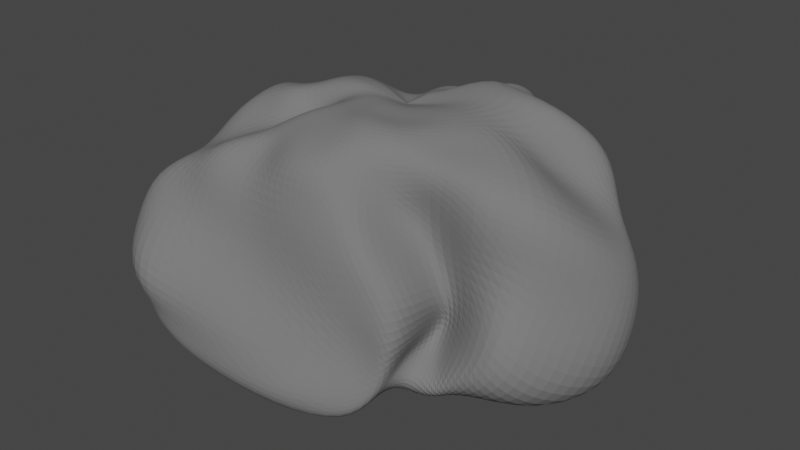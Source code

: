 # Source: Rock3.blend  (saved by Blender 2.93.21; exported with 4.5.12 LTS)
import bpy
from mathutils import Matrix  # noqa: F401  (used for matrix-valued properties, if any)

bpy.ops.wm.read_factory_settings(use_empty=True)
scene = bpy.context.scene
scene.name = 'Scene'

# ---- collections
col_collection = bpy.data.collections.new('Collection'); scene.collection.children.link(col_collection)

# ---- materials (node trees are filled in below, after node groups)
mat_material_001 = bpy.data.materials.new('Material.001')
mat_material_001.use_transparent_shadow = False
mat_material_001.diffuse_color = (0.1789, 0.1789, 0.1789, 1.0)
mat_material_001.roughness = 0.8615
mat_material_001.specular_intensity = 0.4295

# ---- material node trees

# ---- world
world_world = bpy.data.worlds.new('World'); scene.world = world_world
world_world.use_nodes = True; world_world.node_tree.nodes.clear()
_N = world_world.node_tree.nodes; _L = world_world.node_tree.links
n0 = _N.new('ShaderNodeOutputWorld'); n0.name = 'World Output'; n0.location = (300, 300)
n1 = _N.new('ShaderNodeBackground'); n1.name = 'Background'; n1.location = (10, 300)
n1.inputs[0].default_value = (0.05088, 0.05088, 0.05088, 1.0)
_L.new(n1.outputs[0], n0.inputs[0])
n0.is_active_output = True
world_world.color = (0.05088, 0.05088, 0.05088)
world_world.use_sun_shadow = False
world_world.sun_shadow_jitter_overblur = 0.0

# ---- meshes
me_sphere_001 = bpy.data.meshes.new('Sphere.001')
me_sphere_001.from_pydata([(0.05674, 0.09821, 0.5088), (0.05662, 0.2886, 0.5419), (0.1308, 0.4365, 0.4812), (0.1527, 0.571, 0.4657), (0.158, 0.6655, 0.3776), (0.1564, 0.7426, 0.2308), (0.1453, 0.8575, 0.06727), (0.2768, 0.8756, -0.8335), (0.2524, 0.7452, -0.9473), (0.1994, 0.5772, -0.9929), (0.08551, 0.1214, 0.5412), (0.1339, 0.3404, 0.5274), (0.2497, 0.4692, 0.4482), (0.2522, 0.6471, 0.513), (0.2724, 0.7511, 0.4353), (0.2662, 0.8181, 0.2949), (0.2761, 0.8948, 0.1152), (0.3061, 0.9717, -0.09942), (0.36, 0.9897, -0.358), (0.4112, 0.9426, -0.6195), (0.4199, 0.8543, -0.8339), (0.3765, 0.7268, -0.9575), (0.2998, 0.5625, -1.01), (0.2023, 0.3696, -1.013), (0.0688, 0.1263, -0.9658), (0.117, 0.1322, 0.5593), (0.2252, 0.3547, 0.5023), (0.3271, 0.4905, 0.4733), (0.3613, 0.643, 0.4919), (0.4055, 0.7591, 0.4455), (0.3957, 0.7927, 0.316), (0.3877, 0.8137, 0.1405), (0.4421, 0.9051, -0.0725), (0.5127, 0.9245, -0.3366), (0.5509, 0.8768, -0.6076), (0.5351, 0.7942, -0.8227), (0.4727, 0.6761, -0.9542), (0.3792, 0.5231, -1.017), (0.2613, 0.3425, -1.025), (0.115, 0.1174, -0.9761), (0.1516, 0.1301, 0.5645), (0.3041, 0.358, 0.5456), (0.4076, 0.4972, 0.5413), (0.4911, 0.5974, 0.4624), (0.5273, 0.6327, 0.3822), (0.5051, 0.5826, 0.2733), (0.4885, 0.5629, 0.1081), (0.6212, 0.7643, -0.0935), (0.7007, 0.8094, -0.3676), (0.7099, 0.7659, -0.6356), (0.6569, 0.6949, -0.8395), (0.5623, 0.5933, -0.9631), (0.4457, 0.4594, -1.026), (0.3081, 0.3002, -1.034), (0.1547, 0.09889, -0.9853), (0.1876, 0.1173, 0.5615), (0.3765, 0.354, 0.6535), (0.5331, 0.4463, 0.5167), (0.6493, 0.4893, 0.3953), (0.7316, 0.52, 0.3312), (0.7819, 0.5211, 0.2101), (0.8284, 0.5459, 0.02912), (0.8896, 0.6084, -0.1985), (0.9452, 0.6477, -0.4745), (0.895, 0.6166, -0.7135), (0.7876, 0.5631, -0.8893), (0.6489, 0.4821, -0.9895), (0.502, 0.3714, -1.039), (0.3437, 0.2393, -1.038), (0.1882, 0.06932, -0.9932), (0.2224, 0.09744, 0.5574), (0.4557, 0.3111, 0.6663), (0.6782, 0.3947, 0.5038), (0.8804, 0.488, 0.4253), (1.038, 0.5793, 0.2961), (1.102, 0.5369, 0.1004), (1.115, 0.4277, -0.1227), (1.225, 0.4682, -0.3726), (1.214, 0.4519, -0.6319), (1.088, 0.421, -0.822), (0.9047, 0.38, -0.9468), (0.7154, 0.3237, -1.014), (0.5393, 0.2488, -1.047), (0.3707, 0.1583, -1.039), (0.2168, 0.02815, -0.9984), (0.25, 0.07176, 0.5526), (0.5176, 0.2546, 0.6537), (0.8118, 0.3673, 0.553), (1.068, 0.4578, 0.4025), (1.181, 0.4511, 0.1694), (1.246, 0.3463, -0.03702), (1.417, 0.3477, -0.2357), (1.472, 0.2829, -0.5136), (1.427, 0.2192, -0.7662), (1.238, 0.1797, -0.9103), (0.9835, 0.1462, -0.9816), (0.7516, 0.1253, -1.023), (0.5568, 0.1008, -1.044), (0.397, 0.06042, -1.038), (0.2421, -0.0234, -1.001), (0.265, 0.03972, 0.5439), (0.5486, 0.1834, 0.6269), (0.8742, 0.3012, 0.5697), (1.104, 0.3461, 0.298), (1.228, 0.2854, 0.06935), (1.443, 0.2412, -0.06344), (1.54, 0.1776, -0.2827), (1.564, 0.06844, -0.5504), (1.518, -0.01238, -0.8071), (1.312, -0.06403, -0.9393), (1.015, -0.09845, -0.9777), (0.7602, -0.08716, -1.009), (0.5758, -0.06303, -1.033), (0.4265, -0.04958, -1.034), (0.2657, -0.08391, -1.002), (0.2662, 0.003488, 0.536), (0.5425, 0.09674, 0.595), (0.8379, 0.191, 0.5295), (1.027, 0.2045, 0.2185), (1.263, 0.1398, 0.08469), (1.461, 0.06648, -0.03382), (1.522, -0.02019, -0.2392), (1.527, -0.1626, -0.4714), (1.49, -0.2846, -0.7526), (1.317, -0.3566, -0.9099), (0.9953, -0.3474, -0.9225), (0.7751, -0.2996, -0.9701), (0.6137, -0.2331, -1.014), (0.4627, -0.1655, -1.028), (0.2884, -0.1516, -1.002), (0.2554, -0.03421, 0.5346), (0.5018, 0.002946, 0.5742), (0.7619, 0.04661, 0.5184), (0.9488, 0.03794, 0.2973), (1.215, -0.05882, 0.2225), (1.381, -0.1661, 0.1047), (1.395, -0.2435, -0.0895), (1.336, -0.3653, -0.3097), (1.368, -0.571, -0.5832), (1.225, -0.6311, -0.7721), (0.9811, -0.5741, -0.8383), (0.8049, -0.4992, -0.9089), (0.6596, -0.3999, -0.977), (0.5025, -0.2821, -1.017), (0.3101, -0.2242, -1.0), (0.2359, -0.0717, 0.5366), (0.4393, -0.08876, 0.5617), (0.6674, -0.09496, 0.5387), (0.8672, -0.1297, 0.4969), (1.043, -0.2438, 0.4029), (1.175, -0.3887, 0.2842), (1.187, -0.4504, 0.101), (1.146, -0.5308, -0.1322), (1.171, -0.705, -0.3588), (1.097, -0.7627, -0.5892), (0.9677, -0.7336, -0.7371), (0.842, -0.6659, -0.8395), (0.7053, -0.5504, -0.9297), (0.5374, -0.4034, -0.9929), (0.3255, -0.2981, -0.9937), (0.2094, -0.1077, 0.5379), (0.376, -0.1739, 0.5485), (0.5398, -0.2157, 0.5365), (0.685, -0.279, 0.4834), (0.8007, -0.3873, 0.4442), (0.8763, -0.5136, 0.3661), (0.8984, -0.5795, 0.1972), (0.8537, -0.5215, -0.06506), (0.8918, -0.5398, -0.3122), (0.929, -0.6553, -0.4995), (0.907, -0.7636, -0.6538), (0.872, -0.7865, -0.7791), (0.7417, -0.6729, -0.8838), (0.5635, -0.5259, -0.9583), (0.3306, -0.3685, -0.9815), (0.1793, -0.1414, 0.5401), (0.3142, -0.2547, 0.5278), (0.4234, -0.3223, 0.5335), (0.5242, -0.4014, 0.4731), (0.6124, -0.5058, 0.4151), (0.605, -0.5319, 0.3055), (0.5368, -0.4546, 0.1068), (0.5875, -0.4577, -0.1108), (0.6971, -0.4653, -0.3208), (0.7172, -0.4525, -0.4727), (0.7063, -0.5501, -0.6069), (0.8124, -0.7903, -0.721), (0.7585, -0.777, -0.8392), (0.5692, -0.6375, -0.9194), (0.3208, -0.4294, -0.9658), (0.1446, -0.1712, 0.5423), (0.2356, -0.3164, 0.5252), (0.3143, -0.4146, 0.5333), (0.3904, -0.5087, 0.499), (0.4275, -0.5708, 0.3985), (0.4018, -0.5823, 0.2417), (0.4137, -0.617, 0.1053), (0.5725, -0.7051, -0.07293), (0.7319, -0.7534, -0.2759), (0.6499, -0.5174, -0.4659), (0.6421, -0.5601, -0.5871), (0.68, -0.7213, -0.6719), (0.6881, -0.825, -0.7655), (0.5369, -0.7193, -0.8887), (0.2924, -0.4756, -0.9488), (0.1032, -0.1888, 0.5486), (0.1535, -0.3462, 0.536), (0.2073, -0.475, 0.5562), (0.2609, -0.5846, 0.516), (0.2918, -0.675, 0.4229), (0.3075, -0.7465, 0.2873), (0.3762, -0.8809, 0.1701), (0.5132, -0.9225, -0.03287), (0.679, -0.9173, -0.2671), (0.7414, -0.9082, -0.4552), (0.6286, -0.7552, -0.5889), (0.6573, -0.8538, -0.6582), (0.6204, -0.8881, -0.7695), (0.4941, -0.7819, -0.8878), (0.2576, -0.5136, -0.9378), (0.06443, -0.1955, 0.5541), (0.07992, -0.3608, 0.5499), (0.1075, -0.5007, 0.5643), (0.1371, -0.6265, 0.517), (0.1624, -0.7523, 0.4557), (0.1803, -0.8667, 0.3546), (0.2031, -0.9198, 0.1766), (0.3243, -0.9794, -0.0327), (0.5278, -0.9613, -0.2868), (0.6606, -0.9629, -0.5097), (0.666, -0.9626, -0.6633), (0.6125, -0.9776, -0.7716), (0.5432, -0.9567, -0.8569), (0.4407, -0.8281, -0.919), (0.2188, -0.5452, -0.9342), (0.02933, -0.1962, 0.5587), (0.01518, -0.3623, 0.5533), (0.0107, -0.505, 0.5495), (0.01324, -0.6331, 0.5038), (0.01414, -0.7693, 0.4492), (0.002264, -0.9097, 0.3656), (0.00527, -0.95, 0.1824), (0.137, -1.001, -0.04403), (0.3883, -1.01, -0.3217), (0.5245, -0.9526, -0.6096), (0.5177, -1.029, -0.7988), (0.4933, -1.107, -0.9438), (0.4357, -1.037, -0.9976), (0.3508, -0.8581, -0.9748), (0.1715, -0.5691, -0.9355), (-0.003024, -0.1932, 0.5627), (-0.04599, -0.3554, 0.5492), (-0.0821, -0.4968, 0.5371), (-0.1088, -0.6261, 0.5007), (-0.1383, -0.7696, 0.4509), (-0.1854, -0.8777, 0.3554), (-0.1945, -0.9628, 0.1832), (-0.06542, -1.005, -0.05767), (0.1831, -1.047, -0.3644), (0.2899, -1.122, -0.6503), (0.2165, -1.296, -0.8215), (0.09455, -1.272, -0.9361), (0.1102, -1.149, -0.9995), (0.1959, -0.894, -1.009), (0.1115, -0.5854, -0.9375), (-0.0334, -0.1872, 0.565), (-0.1035, -0.3422, 0.5462), (-0.1719, -0.4807, 0.5408), (-0.2268, -0.6062, 0.4998), (-0.2881, -0.7174, 0.4371), (-0.3664, -0.7732, 0.3081), (-0.4086, -0.9361, 0.1864), (-0.363, -1.011, -0.05567), (-0.1774, -1.092, -0.3597), (-0.1644, -1.289, -0.578), (-0.3893, -1.32, -0.748), (-0.5076, -1.32, -0.8466), (-0.4249, -1.226, -0.9298), (-0.03591, -0.9671, -0.9928), (0.03717, -0.5963, -0.9349), (-0.06181, -0.1787, 0.5665), (-0.1574, -0.3248, 0.5437), (-0.255, -0.4564, 0.532), (-0.3369, -0.583, 0.5019), (-0.4283, -0.6816, 0.4121), (-0.5458, -0.8664, 0.3502), (-0.6266, -0.987, 0.2085), (-0.6641, -1.042, -0.03351), (-0.6324, -1.217, -0.2753), (-0.6061, -1.303, -0.4969), (-0.6736, -1.304, -0.6576), (-0.7468, -1.321, -0.7582), (-0.7014, -1.207, -0.8437), (-0.3462, -0.992, -0.9475), (-0.04717, -0.5981, -0.925), (-0.08804, -0.167, 0.5676), (-0.2091, -0.3003, 0.534), (-0.3278, -0.4041, 0.4573), (-0.4235, -0.5136, 0.4105), (-0.539, -0.6529, 0.3601), (-0.6685, -0.8496, 0.3528), (-0.7865, -0.9424, 0.2075), (-0.9026, -1.02, -0.001648), (-0.9324, -1.277, -0.1822), (-0.882, -1.428, -0.3924), (-0.8599, -1.333, -0.5725), (-0.8828, -1.29, -0.6435), (-0.8818, -1.251, -0.7778), (-0.5903, -0.9549, -0.8983), (-0.1334, -0.5818, -0.9084), (-0.1133, -0.1529, 0.571), (-0.2591, -0.2654, 0.5235), (-0.3979, -0.3344, 0.3646), (-0.4997, -0.4293, 0.3319), (-0.6094, -0.5612, 0.3091), (-0.7218, -0.6911, 0.2627), (-0.9032, -0.8549, 0.2165), (-1.128, -1.019, 0.08629), (-1.178, -1.107, -0.1821), (-1.141, -1.231, -0.3914), (-1.035, -1.203, -0.5395), (-0.9719, -1.176, -0.5851), (-1.001, -1.222, -0.7361), (-0.7134, -0.8794, -0.8624), (-0.2177, -0.5447, -0.8877), (0.05543, -0.04989, 0.4931), (-0.1374, -0.1347, 0.5757), (-0.3099, -0.2238, 0.531), (-0.4657, -0.2801, 0.3958), (-0.6028, -0.3783, 0.451), (-0.7059, -0.451, 0.3465), (-0.8365, -0.578, 0.2982), (-0.9469, -0.7171, 0.1627), (-1.159, -0.8743, 0.02106), (-1.271, -0.9531, -0.1865), (-1.285, -1.011, -0.3844), (-1.201, -1.079, -0.5316), (-1.136, -1.167, -0.626), (-1.075, -1.098, -0.7451), (-0.7772, -0.782, -0.8365), (-0.289, -0.485, -0.8752), (-0.1586, -0.1121, 0.5795), (-0.3584, -0.18, 0.5687), (-0.5164, -0.2376, 0.5138), (-0.6818, -0.2897, 0.5042), (-0.8396, -0.3456, 0.4374), (-0.9728, -0.4431, 0.3708), (-1.044, -0.5546, 0.2008), (-1.037, -0.6516, -0.05264), (-1.205, -0.7314, -0.2323), (-1.342, -0.802, -0.3808), (-1.281, -0.9093, -0.5135), (-1.185, -0.9893, -0.6186), (-1.077, -0.8646, -0.7541), (-0.7946, -0.6559, -0.8157), (-0.339, -0.4066, -0.874), (-0.1726, -0.08629, 0.5798), (-0.3938, -0.1181, 0.5874), (-0.5444, -0.1501, 0.5192), (-0.7161, -0.173, 0.4794), (-0.8902, -0.1624, 0.4801), (-0.9813, -0.2023, 0.34), (-1.067, -0.2571, 0.1651), (-1.125, -0.298, -0.05274), (-1.28, -0.3776, -0.2509), (-1.359, -0.5281, -0.3933), (-1.275, -0.6738, -0.5052), (-1.198, -0.72, -0.6566), (-1.045, -0.6398, -0.7572), (-0.7477, -0.4757, -0.8368), (-0.3651, -0.3165, -0.8814), (-0.1748, -0.05851, 0.5759), (-0.3989, -0.05064, 0.5805), (-0.5508, -0.0452, 0.5056), (-0.6942, -0.03572, 0.4154), (-0.8358, 0.0273, 0.4001), (-0.9389, 0.07353, 0.2913), (-1.036, 0.07823, 0.09936), (-1.074, 0.09484, -0.1315), (-1.109, 0.09717, -0.3804), (-1.131, -0.05918, -0.5742), (-1.126, -0.2482, -0.6871), (-1.059, -0.3384, -0.7732), (-0.8954, -0.3133, -0.8481), (-0.6729, -0.2425, -0.8944), (-0.3622, -0.2262, -0.8929), (-0.161, -0.03155, 0.567), (-0.3751, 0.008254, 0.5735), (-0.5231, 0.04658, 0.4957), (-0.6643, 0.1012, 0.426), (-0.8208, 0.203, 0.3957), (-0.9276, 0.272, 0.2811), (-0.9483, 0.3023, 0.08156), (-0.9712, 0.3636, -0.1378), (-1.035, 0.439, -0.3889), (-0.9815, 0.4097, -0.6474), (-0.9123, 0.2871, -0.8437), (-0.8491, 0.167, -0.9335), (-0.7356, 0.06473, -0.9572), (-0.5763, -0.02818, -0.9419), (-0.3314, -0.1449, -0.9024), (-0.1327, -0.008238, 0.5521), (-0.3207, 0.05283, 0.5549), (-0.4654, 0.1196, 0.5099), (-0.5847, 0.2085, 0.4696), (-0.7043, 0.2957, 0.3798), (-0.7701, 0.3492, 0.2302), (-0.7891, 0.3962, 0.06073), (-0.8028, 0.4756, -0.1212), (-0.8248, 0.5694, -0.3398), (-0.7916, 0.5939, -0.5894), (-0.7109, 0.5527, -0.7906), (-0.6366, 0.4535, -0.9062), (-0.5583, 0.307, -0.9529), (-0.4613, 0.1283, -0.9467), (-0.2913, -0.0708, -0.9046), (-0.09344, 0.01087, 0.5261), (-0.2471, 0.08578, 0.5248), (-0.3704, 0.1619, 0.4938), (-0.4379, 0.2489, 0.4241), (-0.4983, 0.3275, 0.3164), (-0.5558, 0.3992, 0.1802), (-0.5967, 0.4712, 0.04205), (-0.6125, 0.5529, -0.1192), (-0.6118, 0.6425, -0.3218), (-0.5992, 0.6999, -0.5589), (-0.5336, 0.6681, -0.7636), (-0.4457, 0.5799, -0.8878), (-0.3707, 0.4384, -0.9459), (-0.3275, 0.2341, -0.9486), (-0.2381, -0.006266, -0.9079), (-0.04879, 0.02782, 0.4953), (-0.1635, 0.1175, 0.4965), (-0.2364, 0.1897, 0.4406), (-0.2594, 0.2721, 0.3589), (-0.2948, 0.3342, 0.2336), (-0.3261, 0.3877, 0.08583), (-0.3481, 0.4554, -0.04617), (-0.342, 0.5274, -0.1869), (-0.3377, 0.6018, -0.3598), (-0.3837, 0.7819, -0.5554), (-0.3318, 0.7493, -0.7604), (-0.2706, 0.6481, -0.8866), (-0.2068, 0.5117, -0.9449), (-0.1891, 0.3103, -0.9517), (-0.1755, 0.04608, -0.9161), (-0.008138, 0.04779, 0.4806), (-0.07572, 0.1583, 0.4791), (-0.07663, 0.2123, 0.3825), (-0.02617, 0.2282, 0.2388), (-0.06675, 0.3701, 0.1907), (-0.1335, 0.5344, 0.1329), (-0.1832, 0.6646, 0.01423), (-0.1933, 0.767, -0.1461), (-0.1912, 0.8441, -0.3404), (-0.167, 0.8766, -0.5693), (-0.1151, 0.8138, -0.7747), (-0.08309, 0.6999, -0.8952), (-0.06222, 0.5511, -0.9523), (-0.0625, 0.3592, -0.9659), (-0.1093, 0.08524, -0.9278), (0.02558, 0.07303, 0.4903), (-0.002531, 0.2134, 0.4922), (0.0445, 0.3202, 0.4414), (0.07556, 0.4179, 0.3747), (0.06295, 0.5179, 0.287), (0.04542, 0.623, 0.1595), (0.001492, 0.7655, 0.0261), (-0.01398, 0.8822, -0.1452), (0.0005123, 0.9541, -0.3634), (0.05063, 0.9437, -0.6044), (0.09448, 0.8581, -0.8033), (0.09711, 0.7331, -0.9192), (0.07671, 0.5728, -0.9715), (0.0441, 0.3828, -0.9833), (-0.04445, 0.1112, -0.9411), (0.1524, 0.9569, -0.1274), (0.1868, 1.006, -0.3726), (0.2496, 0.9648, -0.6254), (0.1301, 0.3836, -0.999), (0.01555, 0.1247, -0.954), (0.02584, -0.225, -0.9183)], [], [(5, 4, 14, 15), (479, 9, 22, 23), (6, 5, 15, 16), (480, 479, 23, 24), (476, 6, 16, 17), (0, 325, 10), (481, 480, 24), (477, 476, 17, 18), (1, 0, 10, 11), (478, 477, 18, 19), (2, 1, 11, 12), (7, 478, 19, 20), (3, 2, 12, 13), (8, 7, 20, 21), (4, 3, 13, 14), (9, 8, 21, 22), (21, 20, 35, 36), (14, 13, 28, 29), (22, 21, 36, 37), (15, 14, 29, 30), (23, 22, 37, 38), (16, 15, 30, 31), (24, 23, 38, 39), (17, 16, 31, 32), (10, 325, 25), (481, 24, 39), (18, 17, 32, 33), (11, 10, 25, 26), (19, 18, 33, 34), (12, 11, 26, 27), (20, 19, 34, 35), (13, 12, 27, 28), (481, 39, 54), (33, 32, 47, 48), (26, 25, 40, 41), (34, 33, 48, 49), (27, 26, 41, 42), (35, 34, 49, 50), (28, 27, 42, 43), (36, 35, 50, 51), (29, 28, 43, 44), (37, 36, 51, 52), (30, 29, 44, 45), (38, 37, 52, 53), (31, 30, 45, 46), (39, 38, 53, 54), (32, 31, 46, 47), (25, 325, 40), (52, 51, 66, 67), (45, 44, 59, 60), (53, 52, 67, 68), (46, 45, 60, 61), (54, 53, 68, 69), (47, 46, 61, 62), (40, 325, 55), (481, 54, 69), (48, 47, 62, 63), (41, 40, 55, 56), (49, 48, 63, 64), (42, 41, 56, 57), (50, 49, 64, 65), (43, 42, 57, 58), (51, 50, 65, 66), (44, 43, 58, 59), (56, 55, 70, 71), (64, 63, 78, 79), (57, 56, 71, 72), (65, 64, 79, 80), (58, 57, 72, 73), (66, 65, 80, 81), (59, 58, 73, 74), (67, 66, 81, 82), (60, 59, 74, 75), (68, 67, 82, 83), (61, 60, 75, 76), (69, 68, 83, 84), (62, 61, 76, 77), (55, 325, 70), (481, 69, 84), (63, 62, 77, 78), (75, 74, 89, 90), (83, 82, 97, 98), (76, 75, 90, 91), (84, 83, 98, 99), (77, 76, 91, 92), (70, 325, 85), (481, 84, 99), (78, 77, 92, 93), (71, 70, 85, 86), (79, 78, 93, 94), (72, 71, 86, 87), (80, 79, 94, 95), (73, 72, 87, 88), (81, 80, 95, 96), (74, 73, 88, 89), (82, 81, 96, 97), (94, 93, 108, 109), (87, 86, 101, 102), (95, 94, 109, 110), (88, 87, 102, 103), (96, 95, 110, 111), (89, 88, 103, 104), (97, 96, 111, 112), (90, 89, 104, 105), (98, 97, 112, 113), (91, 90, 105, 106), (99, 98, 113, 114), (92, 91, 106, 107), (85, 325, 100), (481, 99, 114), (93, 92, 107, 108), (86, 85, 100, 101), (113, 112, 127, 128), (106, 105, 120, 121), (114, 113, 128, 129), (107, 106, 121, 122), (100, 325, 115), (481, 114, 129), (108, 107, 122, 123), (101, 100, 115, 116), (109, 108, 123, 124), (102, 101, 116, 117), (110, 109, 124, 125), (103, 102, 117, 118), (111, 110, 125, 126), (104, 103, 118, 119), (112, 111, 126, 127), (105, 104, 119, 120), (117, 116, 131, 132), (125, 124, 139, 140), (118, 117, 132, 133), (126, 125, 140, 141), (119, 118, 133, 134), (127, 126, 141, 142), (120, 119, 134, 135), (128, 127, 142, 143), (121, 120, 135, 136), (129, 128, 143, 144), (122, 121, 136, 137), (115, 325, 130), (481, 129, 144), (123, 122, 137, 138), (116, 115, 130, 131), (124, 123, 138, 139), (136, 135, 150, 151), (144, 143, 158, 159), (137, 136, 151, 152), (130, 325, 145), (481, 144, 159), (138, 137, 152, 153), (131, 130, 145, 146), (139, 138, 153, 154), (132, 131, 146, 147), (140, 139, 154, 155), (133, 132, 147, 148), (141, 140, 155, 156), (134, 133, 148, 149), (142, 141, 156, 157), (135, 134, 149, 150), (143, 142, 157, 158), (155, 154, 169, 170), (148, 147, 162, 163), (156, 155, 170, 171), (149, 148, 163, 164), (157, 156, 171, 172), (150, 149, 164, 165), (158, 157, 172, 173), (151, 150, 165, 166), (159, 158, 173, 174), (152, 151, 166, 167), (145, 325, 160), (481, 159, 174), (153, 152, 167, 168), (146, 145, 160, 161), (154, 153, 168, 169), (147, 146, 161, 162), (174, 173, 188, 189), (167, 166, 181, 182), (160, 325, 175), (481, 174, 189), (168, 167, 182, 183), (161, 160, 175, 176), (169, 168, 183, 184), (162, 161, 176, 177), (170, 169, 184, 185), (163, 162, 177, 178), (171, 170, 185, 186), (164, 163, 178, 179), (172, 171, 186, 187), (165, 164, 179, 180), (173, 172, 187, 188), (166, 165, 180, 181), (186, 185, 200, 201), (179, 178, 193, 194), (187, 186, 201, 202), (180, 179, 194, 195), (188, 187, 202, 203), (181, 180, 195, 196), (189, 188, 203, 204), (182, 181, 196, 197), (175, 325, 190), (481, 189, 204), (183, 182, 197, 198), (176, 175, 190, 191), (184, 183, 198, 199), (177, 176, 191, 192), (185, 184, 199, 200), (178, 177, 192, 193), (190, 325, 205), (481, 204, 219), (198, 197, 212, 213), (191, 190, 205, 206), (199, 198, 213, 214), (192, 191, 206, 207), (200, 199, 214, 215), (193, 192, 207, 208), (201, 200, 215, 216), (194, 193, 208, 209), (202, 201, 216, 217), (195, 194, 209, 210), (203, 202, 217, 218), (196, 195, 210, 211), (204, 203, 218, 219), (197, 196, 211, 212), (209, 208, 223, 224), (217, 216, 231, 232), (210, 209, 224, 225), (218, 217, 232, 233), (211, 210, 225, 226), (219, 218, 233, 234), (212, 211, 226, 227), (205, 325, 220), (481, 219, 234), (213, 212, 227, 228), (206, 205, 220, 221), (214, 213, 228, 229), (207, 206, 221, 222), (215, 214, 229, 230), (208, 207, 222, 223), (216, 215, 230, 231), (228, 227, 242, 243), (221, 220, 235, 236), (229, 228, 243, 244), (222, 221, 236, 237), (230, 229, 244, 245), (223, 222, 237, 238), (231, 230, 245, 246), (224, 223, 238, 239), (232, 231, 246, 247), (225, 224, 239, 240), (233, 232, 247, 248), (226, 225, 240, 241), (234, 233, 248, 249), (227, 226, 241, 242), (220, 325, 235), (481, 234, 249), (247, 246, 261, 262), (240, 239, 254, 255), (248, 247, 262, 263), (241, 240, 255, 256), (249, 248, 263, 264), (242, 241, 256, 257), (235, 325, 250), (481, 249, 264), (243, 242, 257, 258), (236, 235, 250, 251), (244, 243, 258, 259), (237, 236, 251, 252), (245, 244, 259, 260), (238, 237, 252, 253), (246, 245, 260, 261), (239, 238, 253, 254), (251, 250, 265, 266), (259, 258, 273, 274), (252, 251, 266, 267), (260, 259, 274, 275), (253, 252, 267, 268), (261, 260, 275, 276), (254, 253, 268, 269), (262, 261, 276, 277), (255, 254, 269, 270), (263, 262, 277, 278), (256, 255, 270, 271), (264, 263, 278, 279), (257, 256, 271, 272), (250, 325, 265), (481, 264, 279), (258, 257, 272, 273), (270, 269, 284, 285), (278, 277, 292, 293), (271, 270, 285, 286), (279, 278, 293, 294), (272, 271, 286, 287), (265, 325, 280), (481, 279, 294), (273, 272, 287, 288), (266, 265, 280, 281), (274, 273, 288, 289), (267, 266, 281, 282), (275, 274, 289, 290), (268, 267, 282, 283), (276, 275, 290, 291), (269, 268, 283, 284), (277, 276, 291, 292), (289, 288, 303, 304), (282, 281, 296, 297), (290, 289, 304, 305), (283, 282, 297, 298), (291, 290, 305, 306), (284, 283, 298, 299), (292, 291, 306, 307), (285, 284, 299, 300), (293, 292, 307, 308), (286, 285, 300, 301), (294, 293, 308, 309), (287, 286, 301, 302), (280, 325, 295), (481, 294, 309), (288, 287, 302, 303), (281, 280, 295, 296), (308, 307, 322, 323), (301, 300, 315, 316), (309, 308, 323, 324), (302, 301, 316, 317), (295, 325, 310), (481, 309, 324), (303, 302, 317, 318), (296, 295, 310, 311), (304, 303, 318, 319), (297, 296, 311, 312), (305, 304, 319, 320), (298, 297, 312, 313), (306, 305, 320, 321), (299, 298, 313, 314), (307, 306, 321, 322), (300, 299, 314, 315), (320, 319, 335, 336), (313, 312, 328, 329), (321, 320, 336, 337), (314, 313, 329, 330), (322, 321, 337, 338), (315, 314, 330, 331), (323, 322, 338, 339), (316, 315, 331, 332), (324, 323, 339, 340), (317, 316, 332, 333), (310, 325, 326), (481, 324, 340), (318, 317, 333, 334), (311, 310, 326, 327), (319, 318, 334, 335), (312, 311, 327, 328), (340, 339, 354, 355), (333, 332, 347, 348), (326, 325, 341), (481, 340, 355), (334, 333, 348, 349), (327, 326, 341, 342), (335, 334, 349, 350), (328, 327, 342, 343), (336, 335, 350, 351), (329, 328, 343, 344), (337, 336, 351, 352), (330, 329, 344, 345), (338, 337, 352, 353), (331, 330, 345, 346), (339, 338, 353, 354), (332, 331, 346, 347), (344, 343, 358, 359), (352, 351, 366, 367), (345, 344, 359, 360), (353, 352, 367, 368), (346, 345, 360, 361), (354, 353, 368, 369), (347, 346, 361, 362), (355, 354, 369, 370), (348, 347, 362, 363), (341, 325, 356), (481, 355, 370), (349, 348, 363, 364), (342, 341, 356, 357), (350, 349, 364, 365), (343, 342, 357, 358), (351, 350, 365, 366), (363, 362, 377, 378), (356, 325, 371), (481, 370, 385), (364, 363, 378, 379), (357, 356, 371, 372), (365, 364, 379, 380), (358, 357, 372, 373), (366, 365, 380, 381), (359, 358, 373, 374), (367, 366, 381, 382), (360, 359, 374, 375), (368, 367, 382, 383), (361, 360, 375, 376), (369, 368, 383, 384), (362, 361, 376, 377), (370, 369, 384, 385), (382, 381, 396, 397), (375, 374, 389, 390), (383, 382, 397, 398), (376, 375, 390, 391), (384, 383, 398, 399), (377, 376, 391, 392), (385, 384, 399, 400), (378, 377, 392, 393), (371, 325, 386), (481, 385, 400), (379, 378, 393, 394), (372, 371, 386, 387), (380, 379, 394, 395), (373, 372, 387, 388), (381, 380, 395, 396), (374, 373, 388, 389), (386, 325, 401), (481, 400, 415), (394, 393, 408, 409), (387, 386, 401, 402), (395, 394, 409, 410), (388, 387, 402, 403), (396, 395, 410, 411), (389, 388, 403, 404), (397, 396, 411, 412), (390, 389, 404, 405), (398, 397, 412, 413), (391, 390, 405, 406), (399, 398, 413, 414), (392, 391, 406, 407), (400, 399, 414, 415), (393, 392, 407, 408), (405, 404, 419, 420), (413, 412, 427, 428), (406, 405, 420, 421), (414, 413, 428, 429), (407, 406, 421, 422), (415, 414, 429, 430), (408, 407, 422, 423), (401, 325, 416), (481, 415, 430), (409, 408, 423, 424), (402, 401, 416, 417), (410, 409, 424, 425), (403, 402, 417, 418), (411, 410, 425, 426), (404, 403, 418, 419), (412, 411, 426, 427), (424, 423, 438, 439), (417, 416, 431, 432), (425, 424, 439, 440), (418, 417, 432, 433), (426, 425, 440, 441), (419, 418, 433, 434), (427, 426, 441, 442), (420, 419, 434, 435), (428, 427, 442, 443), (421, 420, 435, 436), (429, 428, 443, 444), (422, 421, 436, 437), (430, 429, 444, 445), (423, 422, 437, 438), (416, 325, 431), (481, 430, 445), (443, 442, 457, 458), (436, 435, 450, 451), (444, 443, 458, 459), (437, 436, 451, 452), (445, 444, 459, 460), (438, 437, 452, 453), (431, 325, 446), (481, 445, 460), (439, 438, 453, 454), (432, 431, 446, 447), (440, 439, 454, 455), (433, 432, 447, 448), (441, 440, 455, 456), (434, 433, 448, 449), (442, 441, 456, 457), (435, 434, 449, 450), (455, 454, 469, 470), (448, 447, 462, 463), (456, 455, 470, 471), (449, 448, 463, 464), (457, 456, 471, 472), (450, 449, 464, 465), (458, 457, 472, 473), (451, 450, 465, 466), (459, 458, 473, 474), (452, 451, 466, 467), (460, 459, 474, 475), (453, 452, 467, 468), (446, 325, 461), (481, 460, 475), (454, 453, 468, 469), (447, 446, 461, 462), (474, 473, 9, 479), (467, 466, 5, 6), (475, 474, 479, 480), (468, 467, 6, 476), (461, 325, 0), (481, 475, 480), (469, 468, 476, 477), (462, 461, 0, 1), (470, 469, 477, 478), (463, 462, 1, 2), (471, 470, 478, 7), (464, 463, 2, 3), (472, 471, 7, 8), (465, 464, 3, 4), (473, 472, 8, 9), (466, 465, 4, 5)])
_uv = me_sphere_001.uv_layers.new(name='UVMap')
_uv.uv.foreach_set('vector', [0.75, 0.625, 0.75, 0.6875, 0.7187, 0.6875, 0.7188, 0.625, 0.7581, 0.1505, 0.7536, 0.2072, 0.7223, 0.2068, 0.7267, 0.1496, 0.75, 0.5625, 0.75, 0.625, 0.7188, 0.625, 0.7188, 0.5625, 0.7674, 0.08377, 0.7581, 0.1505, 0.7267, 0.1496, 0.7359, 0.08246, 0.75, 0.5, 0.75, 0.5625, 0.7188, 0.5625, 0.7188, 0.5, 0.75, 0.9375, 0.7344, 1.0, 0.7187, 0.9375, 0.7539, 0.006297, 0.7674, 0.08377, 0.7359, 0.08246, 0.75, 0.4375, 0.75, 0.5, 0.7188, 0.5, 0.7188, 0.4375, 0.75, 0.875, 0.75, 0.9375, 0.7187, 0.9375, 0.7188, 0.875, 0.75, 0.375, 0.75, 0.4375, 0.7188, 0.4375, 0.7188, 0.375, 0.75, 0.8125, 0.75, 0.875, 0.7188, 0.875, 0.7188, 0.8125, 0.7501, 0.3132, 0.75, 0.375, 0.7188, 0.375, 0.7188, 0.3132, 0.75, 0.75, 0.75, 0.8125, 0.7188, 0.8125, 0.7188, 0.75, 0.7511, 0.2588, 0.7501, 0.3132, 0.7188, 0.3132, 0.7198, 0.2587, 0.75, 0.6875, 0.75, 0.75, 0.7188, 0.75, 0.7187, 0.6875, 0.7536, 0.2072, 0.7511, 0.2588, 0.7198, 0.2587, 0.7223, 0.2068, 0.7198, 0.2587, 0.7188, 0.3132, 0.6876, 0.3132, 0.6885, 0.2585, 0.7187, 0.6875, 0.7188, 0.75, 0.6875, 0.75, 0.6875, 0.6875, 0.7223, 0.2068, 0.7198, 0.2587, 0.6885, 0.2585, 0.6909, 0.2063, 0.7188, 0.625, 0.7187, 0.6875, 0.6875, 0.6875, 0.6875, 0.625, 0.7267, 0.1496, 0.7223, 0.2068, 0.6909, 0.2063, 0.695, 0.1488, 0.7188, 0.5625, 0.7188, 0.625, 0.6875, 0.625, 0.6875, 0.5625, 0.7359, 0.08246, 0.7267, 0.1496, 0.695, 0.1488, 0.7037, 0.0812, 0.7188, 0.5, 0.7188, 0.5625, 0.6875, 0.5625, 0.6875, 0.5, 0.7187, 0.9375, 0.7031, 1.0, 0.6875, 0.9375, 0.7214, 0.004847, 0.7359, 0.08246, 0.7037, 0.0812, 0.7188, 0.4375, 0.7188, 0.5, 0.6875, 0.5, 0.6875, 0.4375, 0.7188, 0.875, 0.7187, 0.9375, 0.6875, 0.9375, 0.6875, 0.875, 0.7188, 0.375, 0.7188, 0.4375, 0.6875, 0.4375, 0.6875, 0.375, 0.7188, 0.8125, 0.7188, 0.875, 0.6875, 0.875, 0.6875, 0.8125, 0.7188, 0.3132, 0.7188, 0.375, 0.6875, 0.375, 0.6876, 0.3132, 0.7188, 0.75, 0.7188, 0.8125, 0.6875, 0.8125, 0.6875, 0.75, 0.6881, 0.003521, 0.7037, 0.0812, 0.6711, 0.08006, 0.6875, 0.4375, 0.6875, 0.5, 0.6563, 0.5, 0.6562, 0.4375, 0.6875, 0.875, 0.6875, 0.9375, 0.6562, 0.9375, 0.6562, 0.875, 0.6875, 0.375, 0.6875, 0.4375, 0.6562, 0.4375, 0.6562, 0.375, 0.6875, 0.8125, 0.6875, 0.875, 0.6562, 0.875, 0.6563, 0.8125, 0.6876, 0.3132, 0.6875, 0.375, 0.6562, 0.375, 0.6563, 0.3132, 0.6875, 0.75, 0.6875, 0.8125, 0.6563, 0.8125, 0.6562, 0.75, 0.6885, 0.2585, 0.6876, 0.3132, 0.6563, 0.3132, 0.6572, 0.2584, 0.6875, 0.6875, 0.6875, 0.75, 0.6562, 0.75, 0.6562, 0.6875, 0.6909, 0.2063, 0.6885, 0.2585, 0.6572, 0.2584, 0.6594, 0.2059, 0.6875, 0.625, 0.6875, 0.6875, 0.6562, 0.6875, 0.6562, 0.625, 0.695, 0.1488, 0.6909, 0.2063, 0.6594, 0.2059, 0.6631, 0.148, 0.6875, 0.5625, 0.6875, 0.625, 0.6562, 0.625, 0.6563, 0.5625, 0.7037, 0.0812, 0.695, 0.1488, 0.6631, 0.148, 0.6711, 0.08006, 0.6875, 0.5, 0.6875, 0.5625, 0.6563, 0.5625, 0.6563, 0.5, 0.6875, 0.9375, 0.6719, 1.0, 0.6562, 0.9375, 0.6594, 0.2059, 0.6572, 0.2584, 0.6258, 0.2583, 0.6278, 0.2056, 0.6562, 0.625, 0.6562, 0.6875, 0.625, 0.6875, 0.625, 0.625, 0.6631, 0.148, 0.6594, 0.2059, 0.6278, 0.2056, 0.6311, 0.1473, 0.6563, 0.5625, 0.6562, 0.625, 0.625, 0.625, 0.625, 0.5625, 0.6711, 0.08006, 0.6631, 0.148, 0.6311, 0.1473, 0.638, 0.07906, 0.6563, 0.5, 0.6563, 0.5625, 0.625, 0.5625, 0.625, 0.5, 0.6562, 0.9375, 0.6406, 1.0, 0.625, 0.9375, 0.6543, 0.002371, 0.6711, 0.08006, 0.638, 0.07906, 0.6562, 0.4375, 0.6563, 0.5, 0.625, 0.5, 0.625, 0.4375, 0.6562, 0.875, 0.6562, 0.9375, 0.625, 0.9375, 0.625, 0.875, 0.6562, 0.375, 0.6562, 0.4375, 0.625, 0.4375, 0.625, 0.375, 0.6563, 0.8125, 0.6562, 0.875, 0.625, 0.875, 0.625, 0.8125, 0.6563, 0.3132, 0.6562, 0.375, 0.625, 0.375, 0.625, 0.3132, 0.6562, 0.75, 0.6563, 0.8125, 0.625, 0.8125, 0.625, 0.75, 0.6572, 0.2584, 0.6563, 0.3132, 0.625, 0.3132, 0.6258, 0.2583, 0.6562, 0.6875, 0.6562, 0.75, 0.625, 0.75, 0.625, 0.6875, 0.625, 0.875, 0.625, 0.9375, 0.5937, 0.9375, 0.5937, 0.875, 0.625, 0.375, 0.625, 0.4375, 0.5938, 0.4375, 0.5938, 0.375, 0.625, 0.8125, 0.625, 0.875, 0.5937, 0.875, 0.5938, 0.8125, 0.625, 0.3132, 0.625, 0.375, 0.5938, 0.375, 0.5938, 0.3132, 0.625, 0.75, 0.625, 0.8125, 0.5938, 0.8125, 0.5938, 0.75, 0.6258, 0.2583, 0.625, 0.3132, 0.5938, 0.3132, 0.5945, 0.2582, 0.625, 0.6875, 0.625, 0.75, 0.5938, 0.75, 0.5938, 0.6875, 0.6278, 0.2056, 0.6258, 0.2583, 0.5945, 0.2582, 0.5961, 0.2053, 0.625, 0.625, 0.625, 0.6875, 0.5938, 0.6875, 0.5938, 0.625, 0.6311, 0.1473, 0.6278, 0.2056, 0.5961, 0.2053, 0.5989, 0.1468, 0.625, 0.5625, 0.625, 0.625, 0.5938, 0.625, 0.5938, 0.5625, 0.638, 0.07906, 0.6311, 0.1473, 0.5989, 0.1468, 0.6044, 0.07826, 0.625, 0.5, 0.625, 0.5625, 0.5938, 0.5625, 0.5938, 0.5, 0.625, 0.9375, 0.6094, 1.0, 0.5937, 0.9375, 0.6199, 0.001439, 0.638, 0.07906, 0.6044, 0.07826, 0.625, 0.4375, 0.625, 0.5, 0.5938, 0.5, 0.5938, 0.4375, 0.5938, 0.625, 0.5938, 0.6875, 0.5625, 0.6875, 0.5625, 0.625, 0.5989, 0.1468, 0.5961, 0.2053, 0.5645, 0.2051, 0.5666, 0.1464, 0.5938, 0.5625, 0.5938, 0.625, 0.5625, 0.625, 0.5625, 0.5625, 0.6044, 0.07826, 0.5989, 0.1468, 0.5666, 0.1464, 0.5705, 0.07767, 0.5938, 0.5, 0.5938, 0.5625, 0.5625, 0.5625, 0.5625, 0.5, 0.5937, 0.9375, 0.5781, 1.0, 0.5625, 0.9375, 0.5852, 0.0007618, 0.6044, 0.07826, 0.5705, 0.07767, 0.5938, 0.4375, 0.5938, 0.5, 0.5625, 0.5, 0.5625, 0.4375, 0.5937, 0.875, 0.5937, 0.9375, 0.5625, 0.9375, 0.5625, 0.875, 0.5938, 0.375, 0.5938, 0.4375, 0.5625, 0.4375, 0.5625, 0.375, 0.5938, 0.8125, 0.5937, 0.875, 0.5625, 0.875, 0.5625, 0.8125, 0.5938, 0.3132, 0.5938, 0.375, 0.5625, 0.375, 0.5625, 0.3131, 0.5938, 0.75, 0.5938, 0.8125, 0.5625, 0.8125, 0.5625, 0.75, 0.5945, 0.2582, 0.5938, 0.3132, 0.5625, 0.3131, 0.5631, 0.2582, 0.5938, 0.6875, 0.5938, 0.75, 0.5625, 0.75, 0.5625, 0.6875, 0.5961, 0.2053, 0.5945, 0.2582, 0.5631, 0.2582, 0.5645, 0.2051, 0.5625, 0.375, 0.5625, 0.4375, 0.5313, 0.4375, 0.5312, 0.375, 0.5625, 0.8125, 0.5625, 0.875, 0.5312, 0.875, 0.5312, 0.8125, 0.5625, 0.3131, 0.5625, 0.375, 0.5312, 0.375, 0.5313, 0.3131, 0.5625, 0.75, 0.5625, 0.8125, 0.5312, 0.8125, 0.5312, 0.75, 0.5631, 0.2582, 0.5625, 0.3131, 0.5313, 0.3131, 0.5317, 0.2581, 0.5625, 0.6875, 0.5625, 0.75, 0.5312, 0.75, 0.5312, 0.6875, 0.5645, 0.2051, 0.5631, 0.2582, 0.5317, 0.2581, 0.5327, 0.205, 0.5625, 0.625, 0.5625, 0.6875, 0.5312, 0.6875, 0.5312, 0.625, 0.5666, 0.1464, 0.5645, 0.2051, 0.5327, 0.205, 0.5342, 0.1461, 0.5625, 0.5625, 0.5625, 0.625, 0.5312, 0.625, 0.5312, 0.5625, 0.5705, 0.07767, 0.5666, 0.1464, 0.5342, 0.1461, 0.5365, 0.07733, 0.5625, 0.5, 0.5625, 0.5625, 0.5312, 0.5625, 0.5312, 0.5, 0.5625, 0.9375, 0.5469, 1.0, 0.5312, 0.9375, 0.5501, 0.0003658, 0.5705, 0.07767, 0.5365, 0.07733, 0.5625, 0.4375, 0.5625, 0.5, 0.5312, 0.5, 0.5313, 0.4375, 0.5625, 0.875, 0.5625, 0.9375, 0.5312, 0.9375, 0.5312, 0.875, 0.5342, 0.1461, 0.5327, 0.205, 0.4984, 0.205, 0.4966, 0.1462, 0.5312, 0.5625, 0.5312, 0.625, 0.5, 0.625, 0.5, 0.5625, 0.5365, 0.07733, 0.5342, 0.1461, 0.4966, 0.1462, 0.4938, 0.07742, 0.5312, 0.5, 0.5312, 0.5625, 0.5, 0.5625, 0.5, 0.5, 0.5312, 0.9375, 0.5156, 1.0, 0.5, 0.9375, 0.515, 0.0002658, 0.5365, 0.07733, 0.4938, 0.07742, 0.5313, 0.4375, 0.5312, 0.5, 0.5, 0.5, 0.5, 0.4375, 0.5312, 0.875, 0.5312, 0.9375, 0.5, 0.9375, 0.5, 0.875, 0.5312, 0.375, 0.5313, 0.4375, 0.5, 0.4375, 0.5, 0.375, 0.5312, 0.8125, 0.5312, 0.875, 0.5, 0.875, 0.5, 0.8125, 0.5313, 0.3131, 0.5312, 0.375, 0.5, 0.375, 0.5, 0.3131, 0.5312, 0.75, 0.5312, 0.8125, 0.5, 0.8125, 0.5, 0.75, 0.5317, 0.2581, 0.5313, 0.3131, 0.5, 0.3131, 0.4995, 0.2581, 0.5312, 0.6875, 0.5312, 0.75, 0.5, 0.75, 0.5, 0.6875, 0.5327, 0.205, 0.5317, 0.2581, 0.4995, 0.2581, 0.4984, 0.205, 0.5312, 0.625, 0.5312, 0.6875, 0.5, 0.6875, 0.5, 0.625, 0.5, 0.8125, 0.5, 0.875, 0.4687, 0.875, 0.4687, 0.8125, 0.5, 0.3131, 0.5, 0.375, 0.4688, 0.375, 0.4687, 0.3131, 0.5, 0.75, 0.5, 0.8125, 0.4687, 0.8125, 0.4688, 0.75, 0.4995, 0.2581, 0.5, 0.3131, 0.4687, 0.3131, 0.4681, 0.2582, 0.5, 0.6875, 0.5, 0.75, 0.4688, 0.75, 0.4688, 0.6875, 0.4984, 0.205, 0.4995, 0.2581, 0.4681, 0.2582, 0.4666, 0.2052, 0.5, 0.625, 0.5, 0.6875, 0.4688, 0.6875, 0.4688, 0.625, 0.4966, 0.1462, 0.4984, 0.205, 0.4666, 0.2052, 0.4643, 0.1465, 0.5, 0.5625, 0.5, 0.625, 0.4688, 0.625, 0.4688, 0.5625, 0.4938, 0.07742, 0.4966, 0.1462, 0.4643, 0.1465, 0.4598, 0.07784, 0.5, 0.5, 0.5, 0.5625, 0.4688, 0.5625, 0.4687, 0.5, 0.5, 0.9375, 0.4844, 1.0, 0.4687, 0.9375, 0.4798, 0.0004657, 0.4938, 0.07742, 0.4598, 0.07784, 0.5, 0.4375, 0.5, 0.5, 0.4687, 0.5, 0.4688, 0.4375, 0.5, 0.875, 0.5, 0.9375, 0.4687, 0.9375, 0.4687, 0.875, 0.5, 0.375, 0.5, 0.4375, 0.4688, 0.4375, 0.4688, 0.375, 0.4688, 0.5625, 0.4688, 0.625, 0.4375, 0.625, 0.4375, 0.5625, 0.4598, 0.07784, 0.4643, 0.1465, 0.432, 0.1469, 0.426, 0.0785, 0.4687, 0.5, 0.4688, 0.5625, 0.4375, 0.5625, 0.4375, 0.5, 0.4687, 0.9375, 0.4531, 1.0, 0.4375, 0.9375, 0.4449, 0.0009579, 0.4598, 0.07784, 0.426, 0.0785, 0.4688, 0.4375, 0.4687, 0.5, 0.4375, 0.5, 0.4375, 0.4375, 0.4687, 0.875, 0.4687, 0.9375, 0.4375, 0.9375, 0.4375, 0.875, 0.4688, 0.375, 0.4688, 0.4375, 0.4375, 0.4375, 0.4375, 0.375, 0.4687, 0.8125, 0.4687, 0.875, 0.4375, 0.875, 0.4375, 0.8125, 0.4687, 0.3131, 0.4688, 0.375, 0.4375, 0.375, 0.4375, 0.3132, 0.4688, 0.75, 0.4687, 0.8125, 0.4375, 0.8125, 0.4375, 0.75, 0.4681, 0.2582, 0.4687, 0.3131, 0.4375, 0.3132, 0.4367, 0.2583, 0.4688, 0.6875, 0.4688, 0.75, 0.4375, 0.75, 0.4375, 0.6875, 0.4666, 0.2052, 0.4681, 0.2582, 0.4367, 0.2583, 0.435, 0.2054, 0.4688, 0.625, 0.4688, 0.6875, 0.4375, 0.6875, 0.4375, 0.625, 0.4643, 0.1465, 0.4666, 0.2052, 0.435, 0.2054, 0.432, 0.1469, 0.4375, 0.3132, 0.4375, 0.375, 0.4062, 0.375, 0.4062, 0.3132, 0.4375, 0.75, 0.4375, 0.8125, 0.4062, 0.8125, 0.4062, 0.75, 0.4367, 0.2583, 0.4375, 0.3132, 0.4062, 0.3132, 0.4054, 0.2583, 0.4375, 0.6875, 0.4375, 0.75, 0.4062, 0.75, 0.4062, 0.6875, 0.435, 0.2054, 0.4367, 0.2583, 0.4054, 0.2583, 0.4033, 0.2057, 0.4375, 0.625, 0.4375, 0.6875, 0.4062, 0.6875, 0.4062, 0.625, 0.432, 0.1469, 0.435, 0.2054, 0.4033, 0.2057, 0.3999, 0.1475, 0.4375, 0.5625, 0.4375, 0.625, 0.4062, 0.625, 0.4062, 0.5625, 0.426, 0.0785, 0.432, 0.1469, 0.3999, 0.1475, 0.3926, 0.07938, 0.4375, 0.5, 0.4375, 0.5625, 0.4062, 0.5625, 0.4062, 0.5, 0.4375, 0.9375, 0.4219, 1.0, 0.4063, 0.9375, 0.4102, 0.001723, 0.426, 0.0785, 0.3926, 0.07938, 0.4375, 0.4375, 0.4375, 0.5, 0.4062, 0.5, 0.4062, 0.4375, 0.4375, 0.875, 0.4375, 0.9375, 0.4063, 0.9375, 0.4062, 0.875, 0.4375, 0.375, 0.4375, 0.4375, 0.4062, 0.4375, 0.4062, 0.375, 0.4375, 0.8125, 0.4375, 0.875, 0.4062, 0.875, 0.4062, 0.8125, 0.3926, 0.07938, 0.3999, 0.1475, 0.3679, 0.1482, 0.3596, 0.08043, 0.4062, 0.5, 0.4062, 0.5625, 0.375, 0.5625, 0.375, 0.5, 0.4063, 0.9375, 0.3906, 1.0, 0.375, 0.9375, 0.376, 0.002733, 0.3926, 0.07938, 0.3596, 0.08043, 0.4062, 0.4375, 0.4062, 0.5, 0.375, 0.5, 0.375, 0.4375, 0.4062, 0.875, 0.4063, 0.9375, 0.375, 0.9375, 0.375, 0.875, 0.4062, 0.375, 0.4062, 0.4375, 0.375, 0.4375, 0.375, 0.375, 0.4062, 0.8125, 0.4062, 0.875, 0.375, 0.875, 0.375, 0.8125, 0.4062, 0.3132, 0.4062, 0.375, 0.375, 0.375, 0.3749, 0.3132, 0.4062, 0.75, 0.4062, 0.8125, 0.375, 0.8125, 0.375, 0.75, 0.4054, 0.2583, 0.4062, 0.3132, 0.3749, 0.3132, 0.374, 0.2585, 0.4062, 0.6875, 0.4062, 0.75, 0.375, 0.75, 0.375, 0.6875, 0.4033, 0.2057, 0.4054, 0.2583, 0.374, 0.2585, 0.3718, 0.2061, 0.4062, 0.625, 0.4062, 0.6875, 0.375, 0.6875, 0.375, 0.625, 0.3999, 0.1475, 0.4033, 0.2057, 0.3718, 0.2061, 0.3679, 0.1482, 0.4062, 0.5625, 0.4062, 0.625, 0.375, 0.625, 0.375, 0.5625, 0.374, 0.2585, 0.3749, 0.3132, 0.3437, 0.3132, 0.3427, 0.2586, 0.375, 0.6875, 0.375, 0.75, 0.3438, 0.75, 0.3438, 0.6875, 0.3718, 0.2061, 0.374, 0.2585, 0.3427, 0.2586, 0.3403, 0.2065, 0.375, 0.625, 0.375, 0.6875, 0.3438, 0.6875, 0.3438, 0.625, 0.3679, 0.1482, 0.3718, 0.2061, 0.3403, 0.2065, 0.3361, 0.149, 0.375, 0.5625, 0.375, 0.625, 0.3438, 0.625, 0.3438, 0.5625, 0.3596, 0.08043, 0.3679, 0.1482, 0.3361, 0.149, 0.3272, 0.08161, 0.375, 0.5, 0.375, 0.5625, 0.3438, 0.5625, 0.3437, 0.5, 0.375, 0.9375, 0.3594, 1.0, 0.3437, 0.9375, 0.3424, 0.003947, 0.3596, 0.08043, 0.3272, 0.08161, 0.375, 0.4375, 0.375, 0.5, 0.3437, 0.5, 0.3438, 0.4375, 0.375, 0.875, 0.375, 0.9375, 0.3437, 0.9375, 0.3438, 0.875, 0.375, 0.375, 0.375, 0.4375, 0.3438, 0.4375, 0.3438, 0.375, 0.375, 0.8125, 0.375, 0.875, 0.3438, 0.875, 0.3438, 0.8125, 0.3749, 0.3132, 0.375, 0.375, 0.3438, 0.375, 0.3437, 0.3132, 0.375, 0.75, 0.375, 0.8125, 0.3438, 0.8125, 0.3438, 0.75, 0.3437, 0.9375, 0.3281, 1.0, 0.3125, 0.9375, 0.3094, 0.00532, 0.3272, 0.08161, 0.2952, 0.08289, 0.3438, 0.4375, 0.3437, 0.5, 0.3125, 0.5, 0.3125, 0.4375, 0.3438, 0.875, 0.3437, 0.9375, 0.3125, 0.9375, 0.3125, 0.875, 0.3438, 0.375, 0.3438, 0.4375, 0.3125, 0.4375, 0.3125, 0.375, 0.3438, 0.8125, 0.3438, 0.875, 0.3125, 0.875, 0.3125, 0.8125, 0.3437, 0.3132, 0.3438, 0.375, 0.3125, 0.375, 0.3124, 0.3132, 0.3438, 0.75, 0.3438, 0.8125, 0.3125, 0.8125, 0.3125, 0.75, 0.3427, 0.2586, 0.3437, 0.3132, 0.3124, 0.3132, 0.3114, 0.2587, 0.3438, 0.6875, 0.3438, 0.75, 0.3125, 0.75, 0.3125, 0.6875, 0.3403, 0.2065, 0.3427, 0.2586, 0.3114, 0.2587, 0.3089, 0.2069, 0.3438, 0.625, 0.3438, 0.6875, 0.3125, 0.6875, 0.3125, 0.625, 0.3361, 0.149, 0.3403, 0.2065, 0.3089, 0.2069, 0.3045, 0.1499, 0.3438, 0.5625, 0.3438, 0.625, 0.3125, 0.625, 0.3125, 0.5625, 0.3272, 0.08161, 0.3361, 0.149, 0.3045, 0.1499, 0.2952, 0.08289, 0.3437, 0.5, 0.3438, 0.5625, 0.3125, 0.5625, 0.3125, 0.5, 0.3125, 0.6875, 0.3125, 0.75, 0.2812, 0.75, 0.2812, 0.6875, 0.3089, 0.2069, 0.3114, 0.2587, 0.2802, 0.2588, 0.2777, 0.2073, 0.3125, 0.625, 0.3125, 0.6875, 0.2812, 0.6875, 0.2812, 0.625, 0.3045, 0.1499, 0.3089, 0.2069, 0.2777, 0.2073, 0.2732, 0.1508, 0.3125, 0.5625, 0.3125, 0.625, 0.2812, 0.625, 0.2812, 0.5625, 0.2952, 0.08289, 0.3045, 0.1499, 0.2732, 0.1508, 0.2638, 0.08421, 0.3125, 0.5, 0.3125, 0.5625, 0.2812, 0.5625, 0.2812, 0.5, 0.3125, 0.9375, 0.2969, 1.0, 0.2812, 0.9375, 0.2771, 0.006799, 0.2952, 0.08289, 0.2638, 0.08421, 0.3125, 0.4375, 0.3125, 0.5, 0.2812, 0.5, 0.2812, 0.4375, 0.3125, 0.875, 0.3125, 0.9375, 0.2812, 0.9375, 0.2813, 0.875, 0.3125, 0.375, 0.3125, 0.4375, 0.2812, 0.4375, 0.2812, 0.375, 0.3125, 0.8125, 0.3125, 0.875, 0.2813, 0.875, 0.2812, 0.8125, 0.3124, 0.3132, 0.3125, 0.375, 0.2812, 0.375, 0.2812, 0.3132, 0.3125, 0.75, 0.3125, 0.8125, 0.2812, 0.8125, 0.2812, 0.75, 0.3114, 0.2587, 0.3124, 0.3132, 0.2812, 0.3132, 0.2802, 0.2588, 0.2812, 0.4375, 0.2812, 0.5, 0.25, 0.5, 0.25, 0.4375, 0.2813, 0.875, 0.2812, 0.9375, 0.25, 0.9375, 0.25, 0.875, 0.2812, 0.375, 0.2812, 0.4375, 0.25, 0.4375, 0.25, 0.375, 0.2812, 0.8125, 0.2813, 0.875, 0.25, 0.875, 0.25, 0.8125, 0.2812, 0.3132, 0.2812, 0.375, 0.25, 0.375, 0.25, 0.3132, 0.2812, 0.75, 0.2812, 0.8125, 0.25, 0.8125, 0.25, 0.75, 0.2802, 0.2588, 0.2812, 0.3132, 0.25, 0.3132, 0.2497, 0.259, 0.2812, 0.6875, 0.2812, 0.75, 0.25, 0.75, 0.25, 0.6875, 0.2777, 0.2073, 0.2802, 0.2588, 0.2497, 0.259, 0.2489, 0.2072, 0.2812, 0.625, 0.2812, 0.6875, 0.25, 0.6875, 0.25, 0.625, 0.2732, 0.1508, 0.2777, 0.2073, 0.2489, 0.2072, 0.2449, 0.1507, 0.2812, 0.5625, 0.2812, 0.625, 0.25, 0.625, 0.25, 0.5625, 0.2638, 0.08421, 0.2732, 0.1508, 0.2449, 0.1507, 0.2341, 0.08534, 0.2812, 0.5, 0.2812, 0.5625, 0.25, 0.5625, 0.25, 0.5, 0.2812, 0.9375, 0.2656, 1.0, 0.25, 0.9375, 0.2456, 0.008326, 0.2638, 0.08421, 0.2341, 0.08534, 0.2489, 0.2072, 0.2497, 0.259, 0.2189, 0.2633, 0.2199, 0.2099, 0.25, 0.625, 0.25, 0.6875, 0.2188, 0.6875, 0.2188, 0.625, 0.2449, 0.1507, 0.2489, 0.2072, 0.2199, 0.2099, 0.2182, 0.1497, 0.25, 0.5625, 0.25, 0.625, 0.2188, 0.625, 0.2188, 0.5625, 0.2341, 0.08534, 0.2449, 0.1507, 0.2182, 0.1497, 0.2074, 0.08562, 0.25, 0.5, 0.25, 0.5625, 0.2188, 0.5625, 0.2187, 0.5, 0.25, 0.9375, 0.2344, 1.0, 0.2188, 0.9375, 0.2149, 0.009844, 0.2341, 0.08534, 0.2074, 0.08562, 0.25, 0.4375, 0.25, 0.5, 0.2187, 0.5, 0.2183, 0.4384, 0.25, 0.875, 0.25, 0.9375, 0.2188, 0.9375, 0.2188, 0.875, 0.25, 0.375, 0.25, 0.4375, 0.2183, 0.4384, 0.2183, 0.3783, 0.25, 0.8125, 0.25, 0.875, 0.2188, 0.875, 0.2188, 0.8125, 0.25, 0.3132, 0.25, 0.375, 0.2183, 0.3783, 0.2186, 0.3183, 0.25, 0.75, 0.25, 0.8125, 0.2188, 0.8125, 0.2188, 0.75, 0.2497, 0.259, 0.25, 0.3132, 0.2186, 0.3183, 0.2189, 0.2633, 0.25, 0.6875, 0.25, 0.75, 0.2188, 0.75, 0.2188, 0.6875, 0.2188, 0.875, 0.2188, 0.9375, 0.1875, 0.9375, 0.1875, 0.875, 0.2183, 0.3783, 0.2183, 0.4384, 0.1869, 0.4453, 0.1889, 0.391, 0.2188, 0.8125, 0.2188, 0.875, 0.1875, 0.875, 0.1875, 0.8125, 0.2186, 0.3183, 0.2183, 0.3783, 0.1889, 0.391, 0.1911, 0.3325, 0.2188, 0.75, 0.2188, 0.8125, 0.1875, 0.8125, 0.1875, 0.75, 0.2189, 0.2633, 0.2186, 0.3183, 0.1911, 0.3325, 0.1916, 0.273, 0.2188, 0.6875, 0.2188, 0.75, 0.1875, 0.75, 0.1875, 0.6875, 0.2199, 0.2099, 0.2189, 0.2633, 0.1916, 0.273, 0.193, 0.215, 0.2188, 0.625, 0.2188, 0.6875, 0.1875, 0.6875, 0.1875, 0.625, 0.2182, 0.1497, 0.2199, 0.2099, 0.193, 0.215, 0.1897, 0.1501, 0.2188, 0.5625, 0.2188, 0.625, 0.1875, 0.625, 0.1875, 0.5625, 0.2074, 0.08562, 0.2182, 0.1497, 0.1897, 0.1501, 0.1789, 0.08503, 0.2187, 0.5, 0.2188, 0.5625, 0.1875, 0.5625, 0.1873, 0.5028, 0.2188, 0.9375, 0.2031, 1.0, 0.1875, 0.9375, 0.1849, 0.01129, 0.2074, 0.08562, 0.1789, 0.08503, 0.2183, 0.4384, 0.2187, 0.5, 0.1873, 0.5028, 0.1869, 0.4453, 0.1875, 0.625, 0.1875, 0.6875, 0.1563, 0.6875, 0.1563, 0.625, 0.1897, 0.1501, 0.193, 0.215, 0.1671, 0.2225, 0.1605, 0.1525, 0.1875, 0.5625, 0.1875, 0.625, 0.1563, 0.625, 0.1566, 0.5634, 0.1789, 0.08503, 0.1897, 0.1501, 0.1605, 0.1525, 0.1484, 0.08451, 0.1873, 0.5028, 0.1875, 0.5625, 0.1566, 0.5634, 0.1592, 0.5092, 0.1875, 0.9375, 0.1719, 1.0, 0.1563, 0.9375, 0.1557, 0.01261, 0.1789, 0.08503, 0.1484, 0.08451, 0.1869, 0.4453, 0.1873, 0.5028, 0.1592, 0.5092, 0.165, 0.4619, 0.1875, 0.875, 0.1875, 0.9375, 0.1563, 0.9375, 0.1563, 0.875, 0.1889, 0.391, 0.1869, 0.4453, 0.165, 0.4619, 0.1679, 0.4089, 0.1875, 0.8125, 0.1875, 0.875, 0.1563, 0.875, 0.1562, 0.8125, 0.1911, 0.3325, 0.1889, 0.391, 0.1679, 0.4089, 0.1716, 0.351, 0.1875, 0.75, 0.1875, 0.8125, 0.1562, 0.8125, 0.1563, 0.75, 0.1916, 0.273, 0.1911, 0.3325, 0.1716, 0.351, 0.1707, 0.2858, 0.1875, 0.6875, 0.1875, 0.75, 0.1563, 0.75, 0.1563, 0.6875, 0.193, 0.215, 0.1916, 0.273, 0.1707, 0.2858, 0.1671, 0.2225, 0.1679, 0.4089, 0.165, 0.4619, 0.1501, 0.4718, 0.157, 0.4198, 0.1562, 0.8125, 0.1563, 0.875, 0.125, 0.875, 0.125, 0.8125, 0.1716, 0.351, 0.1679, 0.4089, 0.157, 0.4198, 0.1601, 0.3631, 0.1563, 0.75, 0.1562, 0.8125, 0.125, 0.8125, 0.125, 0.75, 0.1707, 0.2858, 0.1716, 0.351, 0.1601, 0.3631, 0.1487, 0.3012, 0.1563, 0.6875, 0.1563, 0.75, 0.125, 0.75, 0.125, 0.6875, 0.1671, 0.2225, 0.1707, 0.2858, 0.1487, 0.3012, 0.1445, 0.2292, 0.1563, 0.625, 0.1563, 0.6875, 0.125, 0.6875, 0.125, 0.6249, 0.1605, 0.1525, 0.1671, 0.2225, 0.1445, 0.2292, 0.1322, 0.1553, 0.1566, 0.5634, 0.1563, 0.625, 0.125, 0.6249, 0.126, 0.5649, 0.1484, 0.08451, 0.1605, 0.1525, 0.1322, 0.1553, 0.1162, 0.08482, 0.1592, 0.5092, 0.1566, 0.5634, 0.126, 0.5649, 0.1376, 0.5143, 0.1563, 0.9375, 0.1406, 1.0, 0.125, 0.9375, 0.1277, 0.01373, 0.1484, 0.08451, 0.1162, 0.08482, 0.165, 0.4619, 0.1592, 0.5092, 0.1376, 0.5143, 0.1501, 0.4718, 0.1563, 0.875, 0.1563, 0.9375, 0.125, 0.9375, 0.125, 0.875, 0.1322, 0.1553, 0.1445, 0.2292, 0.122, 0.2315, 0.1042, 0.1572, 0.126, 0.5649, 0.125, 0.6249, 0.09521, 0.6241, 0.1017, 0.5665, 0.1162, 0.08482, 0.1322, 0.1553, 0.1042, 0.1572, 0.08383, 0.08588, 0.1376, 0.5143, 0.126, 0.5649, 0.1017, 0.5665, 0.1129, 0.5221, 0.125, 0.9375, 0.1094, 1.0, 0.09375, 0.9375, 0.09953, 0.0146, 0.1162, 0.08482, 0.08383, 0.08588, 0.1501, 0.4718, 0.1376, 0.5143, 0.1129, 0.5221, 0.1274, 0.4847, 0.125, 0.875, 0.125, 0.9375, 0.09375, 0.9375, 0.09375, 0.875, 0.157, 0.4198, 0.1501, 0.4718, 0.1274, 0.4847, 0.1358, 0.4325, 0.125, 0.8125, 0.125, 0.875, 0.09375, 0.875, 0.09375, 0.8125, 0.1601, 0.3631, 0.157, 0.4198, 0.1358, 0.4325, 0.1389, 0.375, 0.125, 0.75, 0.125, 0.8125, 0.09375, 0.8125, 0.09375, 0.75, 0.1487, 0.3012, 0.1601, 0.3631, 0.1389, 0.375, 0.1346, 0.306, 0.125, 0.6875, 0.125, 0.75, 0.09375, 0.75, 0.09375, 0.6875, 0.1445, 0.2292, 0.1487, 0.3012, 0.1346, 0.306, 0.122, 0.2315, 0.125, 0.6249, 0.125, 0.6875, 0.09375, 0.6875, 0.09521, 0.6241, 0.1389, 0.375, 0.1358, 0.4325, 0.1248, 0.42, 0.1246, 0.3649, 0.09375, 0.75, 0.09375, 0.8125, 0.0625, 0.8125, 0.0625, 0.75, 0.1346, 0.306, 0.1389, 0.375, 0.1246, 0.3649, 0.1173, 0.2991, 0.09375, 0.6875, 0.09375, 0.75, 0.0625, 0.75, 0.06258, 0.6874, 0.122, 0.2315, 0.1346, 0.306, 0.1173, 0.2991, 0.09904, 0.2282, 0.09521, 0.6241, 0.09375, 0.6875, 0.06258, 0.6874, 0.06797, 0.6224, 0.1042, 0.1572, 0.122, 0.2315, 0.09904, 0.2282, 0.0752, 0.1577, 0.1017, 0.5665, 0.09521, 0.6241, 0.06797, 0.6224, 0.08047, 0.5636, 0.08383, 0.08588, 0.1042, 0.1572, 0.0752, 0.1577, 0.05255, 0.08735, 0.1129, 0.5221, 0.1017, 0.5665, 0.08047, 0.5636, 0.09718, 0.5165, 0.09375, 0.9375, 0.07813, 1.0, 0.0625, 0.9375, 0.0713, 0.01526, 0.08383, 0.08588, 0.05255, 0.08735, 0.1274, 0.4847, 0.1129, 0.5221, 0.09718, 0.5165, 0.1153, 0.4764, 0.09375, 0.875, 0.09375, 0.9375, 0.0625, 0.9375, 0.0625, 0.875, 0.1358, 0.4325, 0.1274, 0.4847, 0.1153, 0.4764, 0.1248, 0.42, 0.09375, 0.8125, 0.09375, 0.875, 0.0625, 0.875, 0.0625, 0.8125, 0.05255, 0.08735, 0.0752, 0.1577, 0.0443, 0.1573, 0.02287, 0.08889, 0.09718, 0.5165, 0.08047, 0.5636, 0.05349, 0.5592, 0.07146, 0.5055, 0.0625, 0.9375, 0.04688, 1.0, 0.03125, 0.9375, 0.04334, 0.01569, 0.05255, 0.08735, 0.02287, 0.08889, 0.1153, 0.4764, 0.09718, 0.5165, 0.07146, 0.5055, 0.08937, 0.4584, 0.0625, 0.875, 0.0625, 0.9375, 0.03125, 0.9375, 0.03125, 0.875, 0.1248, 0.42, 0.1153, 0.4764, 0.08937, 0.4584, 0.09682, 0.3985, 0.0625, 0.8125, 0.0625, 0.875, 0.03125, 0.875, 0.03125, 0.8125, 0.1246, 0.3649, 0.1248, 0.42, 0.09682, 0.3985, 0.098, 0.3458, 0.0625, 0.75, 0.0625, 0.8125, 0.03125, 0.8125, 0.03125, 0.75, 0.1173, 0.2991, 0.1246, 0.3649, 0.098, 0.3458, 0.09038, 0.2846, 0.06258, 0.6874, 0.0625, 0.75, 0.03125, 0.75, 0.03163, 0.6872, 0.09904, 0.2282, 0.1173, 0.2991, 0.09038, 0.2846, 0.06989, 0.2217, 0.06797, 0.6224, 0.06258, 0.6874, 0.03163, 0.6872, 0.03906, 0.6215, 0.0752, 0.1577, 0.09904, 0.2282, 0.06989, 0.2217, 0.0443, 0.1573, 0.08047, 0.5636, 0.06797, 0.6224, 0.03906, 0.6215, 0.05349, 0.5592, 0.03125, 0.75, 0.03125, 0.8125, 0.0, 0.8125, 2.98e-08, 0.75, 0.09038, 0.2846, 0.098, 0.3458, 0.05859, 0.3282, 0.05181, 0.2698, 0.03163, 0.6872, 0.03125, 0.75, 2.98e-08, 0.75, 4.812e-05, 0.6875, 0.06989, 0.2217, 0.09038, 0.2846, 0.05181, 0.2698, 0.03512, 0.2119, 0.03906, 0.6215, 0.03163, 0.6872, 4.812e-05, 0.6875, 0.005653, 0.6228, 0.0443, 0.1573, 0.06989, 0.2217, 0.03512, 0.2119, 0.01503, 0.1501, 0.05349, 0.5592, 0.03906, 0.6215, 0.005653, 0.6228, 0.01745, 0.5586, 0.02287, 0.08889, 0.0443, 0.1573, 0.01503, 0.1501, 0.0004097, 0.08235, 0.07146, 0.5055, 0.05349, 0.5592, 0.01745, 0.5586, 0.03174, 0.4987, 0.03125, 0.9375, 0.01563, 1.0, 8.941e-08, 0.9375, 0.01583, 0.01584, 0.02287, 0.08889, 0.0004097, 0.08235, 0.08937, 0.4584, 0.07146, 0.5055, 0.03174, 0.4987, 0.0465, 0.4438, 0.03125, 0.875, 0.03125, 0.9375, 8.941e-08, 0.9375, 2.98e-08, 0.875, 0.09682, 0.3985, 0.08937, 0.4584, 0.0465, 0.4438, 0.05427, 0.3829, 0.03125, 0.8125, 0.03125, 0.875, 2.98e-08, 0.875, 0.0, 0.8125, 0.098, 0.3458, 0.09682, 0.3985, 0.05427, 0.3829, 0.05859, 0.3282, 1.035, 0.4947, 1.019, 0.5578, 0.9763, 0.5609, 0.9856, 0.4981, 1.0, 0.9375, 0.9844, 1.0, 0.9688, 0.9375, 0.9887, 0.01566, 0.9949, 0.08948, 0.967, 0.09044, 1.051, 0.4353, 1.035, 0.4947, 0.9856, 0.4981, 0.9961, 0.4375, 1.0, 0.875, 1.0, 0.9375, 0.9688, 0.9375, 0.9688, 0.875, 1.063, 0.3785, 1.051, 0.4353, 0.9961, 0.4375, 1.006, 0.376, 1.0, 0.8125, 1.0, 0.875, 0.9688, 0.875, 0.9688, 0.8125, 1.067, 0.3206, 1.063, 0.3785, 1.006, 0.376, 1.01, 0.3164, 1.0, 0.75, 1.0, 0.8125, 0.9688, 0.8125, 0.9688, 0.75, 1.058, 0.2618, 1.067, 0.3206, 1.01, 0.3164, 1.005, 0.262, 1.0, 0.6875, 1.0, 0.75, 0.9688, 0.75, 0.9688, 0.6875, 1.038, 0.21, 1.058, 0.2618, 1.005, 0.262, 0.9924, 0.2116, 1.006, 0.6231, 1.0, 0.6875, 0.9688, 0.6875, 0.97, 0.6246, 1.013, 0.1545, 1.038, 0.21, 0.9924, 0.2116, 0.9766, 0.1562, 1.019, 0.5578, 1.006, 0.6231, 0.97, 0.6246, 0.9763, 0.5609, 0.9949, 0.08948, 1.013, 0.1545, 0.9766, 0.1562, 0.967, 0.09044, 1.005, 0.262, 1.01, 0.3164, 0.957, 0.3123, 0.9556, 0.2591, 0.9688, 0.6875, 0.9688, 0.75, 0.9375, 0.75, 0.9375, 0.6875, 0.9924, 0.2116, 1.005, 0.262, 0.9556, 0.2591, 0.9497, 0.2097, 0.97, 0.6246, 0.9688, 0.6875, 0.9375, 0.6875, 0.9375, 0.625, 0.9766, 0.1562, 0.9924, 0.2116, 0.9497, 0.2097, 0.9418, 0.1553, 0.9763, 0.5609, 0.97, 0.6246, 0.9375, 0.625, 0.938, 0.5624, 0.967, 0.09044, 0.9766, 0.1562, 0.9418, 0.1553, 0.9458, 0.09003, 0.9856, 0.4981, 0.9763, 0.5609, 0.938, 0.5624, 0.9419, 0.4995, 0.9688, 0.9375, 0.9531, 1.0, 0.9375, 0.9375, 0.9614, 0.01518, 0.967, 0.09044, 0.9458, 0.09003, 0.9961, 0.4375, 0.9856, 0.4981, 0.9419, 0.4995, 0.9484, 0.4366, 0.9688, 0.875, 0.9688, 0.9375, 0.9375, 0.9375, 0.9375, 0.875, 1.006, 0.376, 0.9961, 0.4375, 0.9484, 0.4366, 0.9542, 0.3739, 0.9688, 0.8125, 0.9688, 0.875, 0.9375, 0.875, 0.9375, 0.8125, 1.01, 0.3164, 1.006, 0.376, 0.9542, 0.3739, 0.957, 0.3123, 0.9688, 0.75, 0.9688, 0.8125, 0.9375, 0.8125, 0.9375, 0.75, 0.9375, 0.9375, 0.9219, 1.0, 0.9062, 0.9375, 0.9335, 0.01442, 0.9458, 0.09003, 0.9182, 0.08962, 0.9484, 0.4366, 0.9419, 0.4995, 0.9062, 0.5, 0.9069, 0.4374, 0.9375, 0.875, 0.9375, 0.9375, 0.9062, 0.9375, 0.9063, 0.875, 0.9542, 0.3739, 0.9484, 0.4366, 0.9069, 0.4374, 0.9087, 0.3744, 0.9375, 0.8125, 0.9375, 0.875, 0.9063, 0.875, 0.9062, 0.8125, 0.957, 0.3123, 0.9542, 0.3739, 0.9087, 0.3744, 0.9103, 0.3123, 0.9375, 0.75, 0.9375, 0.8125, 0.9062, 0.8125, 0.9063, 0.75, 0.9556, 0.2591, 0.957, 0.3123, 0.9103, 0.3123, 0.9115, 0.2588, 0.9375, 0.6875, 0.9375, 0.75, 0.9063, 0.75, 0.9063, 0.6875, 0.9497, 0.2097, 0.9556, 0.2591, 0.9115, 0.2588, 0.912, 0.2091, 0.9375, 0.625, 0.9375, 0.6875, 0.9063, 0.6875, 0.9062, 0.625, 0.9418, 0.1553, 0.9497, 0.2097, 0.912, 0.2091, 0.9129, 0.1548, 0.938, 0.5624, 0.9375, 0.625, 0.9062, 0.625, 0.9063, 0.5625, 0.9458, 0.09003, 0.9418, 0.1553, 0.9129, 0.1548, 0.9182, 0.08962, 0.9419, 0.4995, 0.938, 0.5624, 0.9063, 0.5625, 0.9062, 0.5, 0.9063, 0.6875, 0.9063, 0.75, 0.875, 0.75, 0.875, 0.6875, 0.912, 0.2091, 0.9115, 0.2588, 0.8761, 0.2593, 0.8785, 0.209, 0.9062, 0.625, 0.9063, 0.6875, 0.875, 0.6875, 0.875, 0.625, 0.9129, 0.1548, 0.912, 0.2091, 0.8785, 0.209, 0.8822, 0.154, 0.9063, 0.5625, 0.9062, 0.625, 0.875, 0.625, 0.875, 0.5625, 0.9182, 0.08962, 0.9129, 0.1548, 0.8822, 0.154, 0.8889, 0.08863, 0.9062, 0.5, 0.9063, 0.5625, 0.875, 0.5625, 0.875, 0.5, 0.9062, 0.9375, 0.8906, 1.0, 0.875, 0.9375, 0.9052, 0.01341, 0.9182, 0.08962, 0.8889, 0.08863, 0.9069, 0.4374, 0.9062, 0.5, 0.875, 0.5, 0.875, 0.4375, 0.9063, 0.875, 0.9062, 0.9375, 0.875, 0.9375, 0.875, 0.875, 0.9087, 0.3744, 0.9069, 0.4374, 0.875, 0.4375, 0.875, 0.375, 0.9062, 0.8125, 0.9063, 0.875, 0.875, 0.875, 0.875, 0.8125, 0.9103, 0.3123, 0.9087, 0.3744, 0.875, 0.375, 0.8751, 0.3132, 0.9063, 0.75, 0.9062, 0.8125, 0.875, 0.8125, 0.875, 0.75, 0.9115, 0.2588, 0.9103, 0.3123, 0.8751, 0.3132, 0.8761, 0.2593, 0.875, 0.4375, 0.875, 0.5, 0.8437, 0.5, 0.8438, 0.4375, 0.875, 0.875, 0.875, 0.9375, 0.8437, 0.9375, 0.8438, 0.875, 0.875, 0.375, 0.875, 0.4375, 0.8438, 0.4375, 0.8438, 0.375, 0.875, 0.8125, 0.875, 0.875, 0.8438, 0.875, 0.8438, 0.8125, 0.8751, 0.3132, 0.875, 0.375, 0.8438, 0.375, 0.8438, 0.3132, 0.875, 0.75, 0.875, 0.8125, 0.8438, 0.8125, 0.8438, 0.75, 0.8761, 0.2593, 0.8751, 0.3132, 0.8438, 0.3132, 0.8448, 0.2592, 0.875, 0.6875, 0.875, 0.75, 0.8438, 0.75, 0.8438, 0.6875, 0.8785, 0.209, 0.8761, 0.2593, 0.8448, 0.2592, 0.8471, 0.2085, 0.875, 0.625, 0.875, 0.6875, 0.8438, 0.6875, 0.8437, 0.625, 0.8822, 0.154, 0.8785, 0.209, 0.8471, 0.2085, 0.8511, 0.1531, 0.875, 0.5625, 0.875, 0.625, 0.8437, 0.625, 0.8438, 0.5625, 0.8889, 0.08863, 0.8822, 0.154, 0.8511, 0.1531, 0.8591, 0.08755, 0.875, 0.5, 0.875, 0.5625, 0.8438, 0.5625, 0.8437, 0.5, 0.875, 0.9375, 0.8594, 1.0, 0.8437, 0.9375, 0.8764, 0.01219, 0.8889, 0.08863, 0.8591, 0.08755, 0.8471, 0.2085, 0.8448, 0.2592, 0.8136, 0.2591, 0.816, 0.2081, 0.8437, 0.625, 0.8438, 0.6875, 0.8125, 0.6875, 0.8125, 0.625, 0.8511, 0.1531, 0.8471, 0.2085, 0.816, 0.2081, 0.8203, 0.1523, 0.8438, 0.5625, 0.8437, 0.625, 0.8125, 0.625, 0.8125, 0.5625, 0.8591, 0.08755, 0.8511, 0.1531, 0.8203, 0.1523, 0.829, 0.08637, 0.8437, 0.5, 0.8438, 0.5625, 0.8125, 0.5625, 0.8125, 0.5, 0.8437, 0.9375, 0.8281, 1.0, 0.8125, 0.9375, 0.8469, 0.01082, 0.8591, 0.08755, 0.829, 0.08637, 0.8438, 0.4375, 0.8437, 0.5, 0.8125, 0.5, 0.8125, 0.4375, 0.8438, 0.875, 0.8437, 0.9375, 0.8125, 0.9375, 0.8125, 0.875, 0.8438, 0.375, 0.8438, 0.4375, 0.8125, 0.4375, 0.8125, 0.375, 0.8438, 0.8125, 0.8438, 0.875, 0.8125, 0.875, 0.8125, 0.8125, 0.8438, 0.3132, 0.8438, 0.375, 0.8125, 0.375, 0.8126, 0.3132, 0.8438, 0.75, 0.8438, 0.8125, 0.8125, 0.8125, 0.8125, 0.75, 0.8448, 0.2592, 0.8438, 0.3132, 0.8126, 0.3132, 0.8136, 0.2591, 0.8438, 0.6875, 0.8438, 0.75, 0.8125, 0.75, 0.8125, 0.6875, 0.8125, 0.375, 0.8125, 0.4375, 0.7812, 0.4375, 0.7812, 0.375, 0.8125, 0.8125, 0.8125, 0.875, 0.7812, 0.875, 0.7812, 0.8125, 0.8126, 0.3132, 0.8125, 0.375, 0.7812, 0.375, 0.7813, 0.3132, 0.8125, 0.75, 0.8125, 0.8125, 0.7812, 0.8125, 0.7812, 0.75, 0.8136, 0.2591, 0.8126, 0.3132, 0.7813, 0.3132, 0.7823, 0.2589, 0.8125, 0.6875, 0.8125, 0.75, 0.7812, 0.75, 0.7812, 0.6875, 0.816, 0.2081, 0.8136, 0.2591, 0.7823, 0.2589, 0.7849, 0.2077, 0.8125, 0.625, 0.8125, 0.6875, 0.7812, 0.6875, 0.7812, 0.625, 0.8203, 0.1523, 0.816, 0.2081, 0.7849, 0.2077, 0.7893, 0.1514, 0.8125, 0.5625, 0.8125, 0.625, 0.7812, 0.625, 0.7812, 0.5625, 0.829, 0.08637, 0.8203, 0.1523, 0.7893, 0.1514, 0.7985, 0.08509, 0.8125, 0.5, 0.8125, 0.5625, 0.7812, 0.5625, 0.7812, 0.5, 0.8125, 0.9375, 0.7969, 1.0, 0.7812, 0.9375, 0.8166, 0.009342, 0.829, 0.08637, 0.7985, 0.08509, 0.8125, 0.4375, 0.8125, 0.5, 0.7812, 0.5, 0.7812, 0.4375, 0.8125, 0.875, 0.8125, 0.9375, 0.7812, 0.9375, 0.7812, 0.875, 0.7893, 0.1514, 0.7849, 0.2077, 0.7536, 0.2072, 0.7581, 0.1505, 0.7812, 0.5625, 0.7812, 0.625, 0.75, 0.625, 0.75, 0.5625, 0.7985, 0.08509, 0.7893, 0.1514, 0.7581, 0.1505, 0.7674, 0.08377, 0.7812, 0.5, 0.7812, 0.5625, 0.75, 0.5625, 0.75, 0.5, 0.7812, 0.9375, 0.7656, 1.0, 0.75, 0.9375, 0.7856, 0.007814, 0.7985, 0.08509, 0.7674, 0.08377, 0.7812, 0.4375, 0.7812, 0.5, 0.75, 0.5, 0.75, 0.4375, 0.7812, 0.875, 0.7812, 0.9375, 0.75, 0.9375, 0.75, 0.875, 0.7812, 0.375, 0.7812, 0.4375, 0.75, 0.4375, 0.75, 0.375, 0.7812, 0.8125, 0.7812, 0.875, 0.75, 0.875, 0.75, 0.8125, 0.7813, 0.3132, 0.7812, 0.375, 0.75, 0.375, 0.7501, 0.3132, 0.7812, 0.75, 0.7812, 0.8125, 0.75, 0.8125, 0.75, 0.75, 0.7823, 0.2589, 0.7813, 0.3132, 0.7501, 0.3132, 0.7511, 0.2588, 0.7812, 0.6875, 0.7812, 0.75, 0.75, 0.75, 0.75, 0.6875, 0.7849, 0.2077, 0.7823, 0.2589, 0.7511, 0.2588, 0.7536, 0.2072, 0.7812, 0.625, 0.7812, 0.6875, 0.75, 0.6875, 0.75, 0.625])
me_sphere_001.materials.append(mat_material_001)
me_sphere_001.use_remesh_fix_poles = True
me_sphere_001.use_remesh_preserve_attributes = False
me_sphere_001.update()

# ---- objects
ob_sphere = bpy.data.objects.new('Sphere', me_sphere_001)

# ---- transforms, parenting, visibility, modifiers, constraints
ob_sphere.location = (-0.006546, 0.02897, 0.6876)
_m = ob_sphere.modifiers.new('Subdivision', 'SUBSURF')
_m.levels = 2

# ---- collection membership
col_collection.objects.link(ob_sphere)

# ---- scene / render settings (as saved in the file)
scene.frame_start = 1; scene.frame_end = 250; scene.frame_set(1)
scene.render.engine = 'BLENDER_EEVEE_NEXT'
scene.cycles.use_denoising = False
scene.cycles.samples = 128
scene.cycles.sampling_pattern = 'TABULATED_SOBOL'
scene.cycles.use_adaptive_sampling = False
scene.cycles.use_light_tree = False
scene.view_settings.view_transform = 'Filmic'
bpy.context.view_layer.update()

# ---- added for rendering (the .blend has no active camera and no usable light): camera, sun
cam_auto = bpy.data.cameras.new('AutoCamera')
cam_auto.lens = 50.0
cam_auto.sensor_width = 36.0
cam_auto.clip_end = 1000.0
ob_auto_camera = bpy.data.objects.new('AutoCamera', cam_auto)
scene.collection.objects.link(ob_auto_camera)
ob_auto_camera.location = (3.84113, -4.63749, 3.46711)
ob_auto_camera.rotation_euler = (1.09748, -7.21219e-08, 0.694738)
scene.camera = ob_auto_camera
light_auto_sun = bpy.data.lights.new('AutoSun', 'SUN')
light_auto_sun.energy = 3.0
light_auto_sun.angle = 0.0523599
ob_auto_sun = bpy.data.objects.new('AutoSun', light_auto_sun)
scene.collection.objects.link(ob_auto_sun)
ob_auto_sun.rotation_euler = (0.872665, 0.174533, 0.523599)
bpy.context.view_layer.update()
